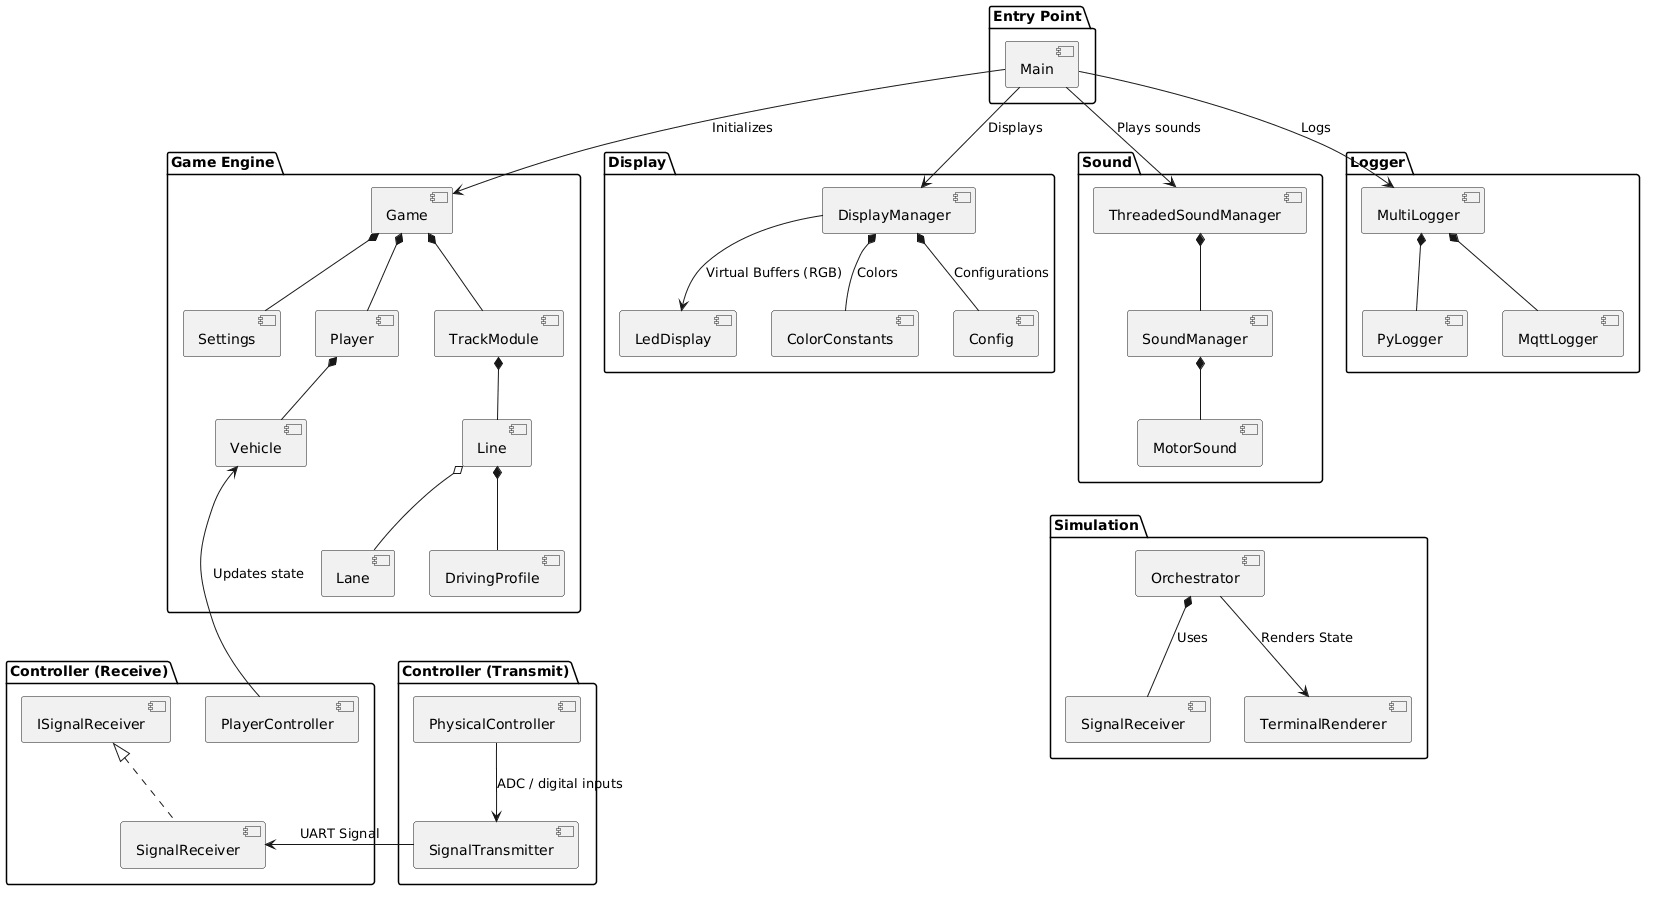

The diagram above was rendered by PlantUML. Its source (embedded in the PNG):
@startuml
'!theme plain
'skinparam componentStyle uml2
'skinparam linetype ortho

package "Controller (Transmit)" {
  [SignalTransmitter]
  [PhysicalController]
}

package "Controller (Receive)" {
  [ISignalReceiver]
  [SignalReceiver]
  [PlayerController]
}

package "Game Engine" {
  [Game] as GameMain
  [Settings]
  [Player]
  [Vehicle]
  [TrackModule]
  [Line]
  [Lane]
  [DrivingProfile]

  GameMain *-- [Settings]
  GameMain *-- [Player]
  GameMain *-- [TrackModule]
  [Player] *-- [Vehicle]
  [TrackModule] *-- [Line]
  [Line] *-- [DrivingProfile]
  [Line] o-- [Lane]
}

package "Display" {
  [DisplayManager]
  [LedDisplay]
  [ColorConstants]
  [Config]
}

package "Sound" {
  [ThreadedSoundManager]
  [SoundManager]
  [MotorSound]
}

package "Logger" {
  [MultiLogger]
  [PyLogger]
  [MqttLogger]
}

package "Simulation" {
  [Orchestrator]
  [SignalReceiver] as SimulationSignalReceiver
  [TerminalRenderer]
}

package "Entry Point" {
  [Main]
}

[Main] --> GameMain : Initializes
[Main] --> [DisplayManager] : Displays
[Main] --> [ThreadedSoundManager] : Plays sounds
[Main] --> [MultiLogger] : Logs

[PhysicalController] --> [SignalTransmitter] : ADC / digital inputs
[SignalTransmitter] --> [SignalReceiver] : UART Signal
[ISignalReceiver] <|.. [SignalReceiver]

[PlayerController] --> [Vehicle] : Updates state

[DisplayManager] --> [LedDisplay] : Virtual Buffers (RGB)
[DisplayManager] *-- [Config] : Configurations
[DisplayManager] *-- [ColorConstants] : Colors


[ThreadedSoundManager] *-- [SoundManager]
[SoundManager] *-- [MotorSound]

[MultiLogger] *-- [PyLogger]
[MultiLogger] *-- [MqttLogger]

[Orchestrator] --> [TerminalRenderer] : Renders State
[Orchestrator] *-- SimulationSignalReceiver : Uses

' Layout positioning
MotorSound -[hidden]down-> Orchestrator
DrivingProfile -[hidden]down-> PhysicalController
DrivingProfile-[hidden]down-> PlayerController
@enduml